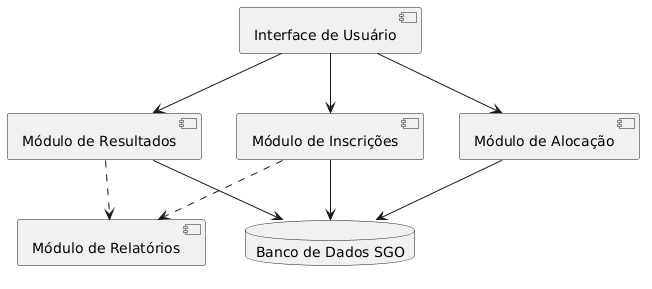

The diagram above was rendered by PlantUML. Its source (embedded in the PNG):
@startuml
[Interface de Usuário] as UI
component "Módulo de Inscrições" as Inscricoes
component "Módulo de Alocação" as Alocacao
component "Módulo de Resultados" as Resultados
component "Módulo de Relatórios" as Relatorios
database "Banco de Dados SGO" as DB

UI --> Inscricoes
UI --> Alocacao
UI --> Resultados
Inscricoes ..> Relatorios
Resultados ..> Relatorios
Inscricoes --> DB
Alocacao --> DB
Resultados --> DB
@endum